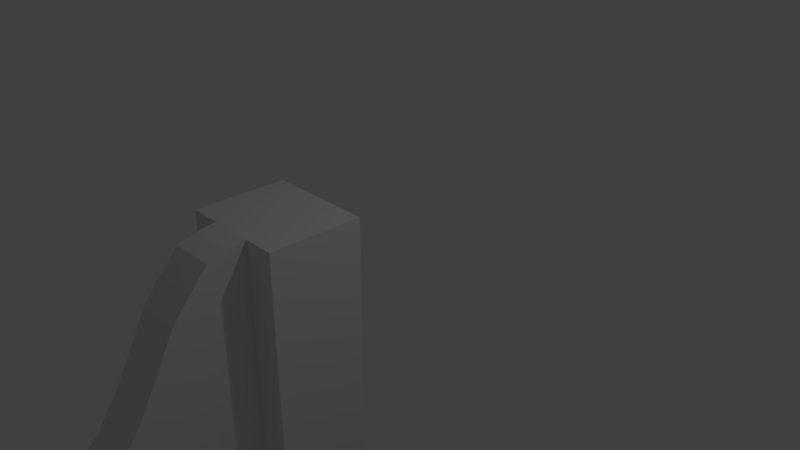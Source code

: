 # Source: Slope.blend  (saved by Blender 2.78.0; exported with 4.5.12 LTS)
import bpy
from mathutils import Matrix  # noqa: F401  (used for matrix-valued properties, if any)

bpy.ops.wm.read_factory_settings(use_empty=True)
scene = bpy.context.scene
scene.name = 'Scene'

# ---- collections
col_collection_1 = bpy.data.collections.new('Collection 1'); scene.collection.children.link(col_collection_1)

# ---- world
world_world = bpy.data.worlds.new('World'); scene.world = world_world
world_world.color = (0.05088, 0.05088, 0.05088)
world_world.use_sun_shadow = False
world_world.sun_shadow_jitter_overblur = 0.0
world_world.cycles.sampling_method = 'MANUAL'

# ---- cameras
cam_camera = bpy.data.cameras.new('Camera')
cam_camera.clip_end = 100.0
cam_camera.lens = 35.0
cam_camera.sensor_width = 32.0
cam_camera.sensor_height = 18.0
cam_camera.ortho_scale = 7.314
cam_camera.dof.focus_distance = 0.0
cam_camera.dof.aperture_fstop = 128.0

# ---- lights
light_lamp = bpy.data.lights.new('Lamp', 'POINT')
light_lamp.transmission_factor = 0.0
light_lamp.cutoff_distance = 30.0
light_lamp.energy = 100.0
light_lamp.shadow_buffer_clip_start = 1.001
light_lamp.shadow_soft_size = 0.1
light_lamp.shadow_maximum_resolution = 0.006
light_lamp.use_absolute_resolution = True

# ---- meshes
me_cube_001 = bpy.data.meshes.new('Cube.001')
me_cube_001.from_pydata([(-0.7248, -0.2458, -2.469), (-0.7248, -0.2458, 1.0), (-0.7248, 1.0, -2.469), (-0.7248, 1.0, 1.0), (0.7248, -0.2458, -2.469), (0.7248, -0.2458, 1.0), (0.7248, 1.0, -2.469), (0.7248, 1.0, 1.0), (-0.3, 1.0, -2.469), (0.3, 1.0, -2.469), (0.3, 1.0, 1.0), (-0.3, 1.0, 1.0), (0.3, -0.2458, -2.469), (-0.3, -0.2458, -2.469), (-0.3, -0.2458, 1.0), (0.3, -0.2458, 1.0), (0.3, -3.473, -2.469), (-0.3, -3.721, -1.873), (-0.3, -3.225, -1.813), (-0.3, -2.728, -1.635), (-0.3, -2.232, -1.278), (-0.3, -1.735, -0.6643), (-0.3, -1.239, 0.2866), (-0.3, -0.7423, 0.8808), (0.3, -0.7423, 0.8808), (0.3, -1.239, 0.2866), (0.3, -1.735, -0.6643), (0.3, -2.232, -1.278), (0.3, -2.728, -1.635), (0.3, -3.225, -1.813), (0.3, -3.721, -1.873), (-0.3, -3.473, -2.469), (-0.3, -0.7423, -2.469), (-0.3, -1.239, -2.469), (-0.3, -1.735, -2.469), (-0.3, -2.232, -2.469), (-0.3, -2.728, -2.469), (-0.3, -3.225, -2.469), (-0.3, -3.721, -2.469), (0.3, -3.473, -1.868), (-0.3, -3.473, -1.868), (0.3, -3.721, -2.469), (0.3, -3.225, -2.469), (0.3, -2.728, -2.469), (0.3, -2.232, -2.469), (0.3, -1.735, -2.469), (0.3, -1.239, -2.469), (0.3, -0.7423, -2.469), (-0.3, -2.976, -1.749), (0.3, -2.976, -1.749), (-0.3, -2.976, -2.469), (0.3, -2.976, -2.469), (-0.3, -2.48, -1.498), (0.3, -2.48, -1.498), (-0.3, -2.48, -2.469), (0.3, -2.48, -2.469), (-0.3, -1.983, -1.029), (0.3, -1.983, -1.029), (-0.3, -1.983, -2.469), (0.3, -1.983, -2.469), (-0.3, -1.487, -0.2053), (0.3, -1.487, -0.2053), (-0.3, -1.487, -2.469), (0.3, -1.487, -2.469), (-0.3, -0.9905, 0.6084), (0.3, -0.9905, 0.6084), (-0.3, -0.9905, -2.469), (0.3, -0.9905, -2.469), (-0.3, -0.494, 0.9569), (0.3, -0.494, -2.469), (0.3, -0.494, 0.9569), (-0.3, -0.494, -2.469)], [], [(0, 1, 3, 2), (11, 3, 1, 14), (6, 7, 5, 4), (2, 8, 13, 0), (7, 10, 15, 5), (4, 5, 15, 12), (9, 10, 7, 6), (13, 14, 1, 0), (9, 6, 4, 12), (11, 14, 15, 10), (9, 12, 13, 8), (10, 9, 8, 11), (2, 3, 11, 8), (70, 68, 23, 24), (65, 64, 22, 25), (61, 60, 21, 26), (57, 56, 20, 27), (53, 52, 19, 28), (49, 48, 18, 29), (39, 40, 17, 30), (29, 18, 40, 39), (71, 69, 47, 32), (66, 67, 46, 33), (62, 63, 45, 34), (58, 59, 44, 35), (54, 55, 43, 36), (50, 51, 42, 37), (31, 16, 41, 38), (37, 42, 16, 31), (68, 71, 32, 23), (64, 66, 33, 22), (60, 62, 34, 21), (56, 58, 35, 20), (52, 54, 36, 19), (48, 50, 37, 18), (40, 31, 38, 17), (18, 37, 31, 40), (69, 70, 24, 47), (67, 65, 25, 46), (63, 61, 26, 45), (59, 57, 27, 44), (55, 53, 28, 43), (51, 49, 29, 42), (16, 39, 30, 41), (42, 29, 39, 16), (43, 28, 49, 51), (19, 36, 50, 48), (36, 43, 51, 50), (28, 19, 48, 49), (44, 27, 53, 55), (20, 35, 54, 52), (35, 44, 55, 54), (27, 20, 52, 53), (45, 26, 57, 59), (21, 34, 58, 56), (34, 45, 59, 58), (26, 21, 56, 57), (46, 25, 61, 63), (22, 33, 62, 60), (33, 46, 63, 62), (25, 22, 60, 61), (47, 24, 65, 67), (23, 32, 66, 64), (32, 47, 67, 66), (24, 23, 64, 65), (12, 15, 70, 69), (14, 13, 71, 68), (13, 12, 69, 71), (15, 14, 68, 70)])
me_cube_001.use_remesh_preserve_volume = False
me_cube_001.use_remesh_preserve_attributes = False
me_cube_001.use_mirror_vertex_groups = False
me_cube_001.update()

# ---- objects
ob_cube = bpy.data.objects.new('Cube', me_cube_001)
ob_lamp = bpy.data.objects.new('Lamp', light_lamp)
ob_camera = bpy.data.objects.new('Camera', cam_camera)

# ---- transforms, parenting, visibility, modifiers, constraints
ob_cube.location = (-0.01508, -1.748, 0.02263)
ob_cube.show_wire = True
ob_cube.lineart.crease_threshold = 0.0
ob_lamp.location = (4.076, 1.005, 5.904)
ob_lamp.rotation_euler = (0.6503, 0.05522, 1.866)
ob_lamp.lock_rotations_4d = False
ob_lamp.empty_display_type = 'ARROWS'
ob_lamp.color = (0.0, 0.0, 0.0, 0.0)
ob_lamp.lineart.crease_threshold = 0.0
ob_camera.location = (7.481, -6.508, 5.344)
ob_camera.rotation_euler = (1.109, 0.0, 0.8149)
ob_camera.lock_rotations_4d = False
ob_camera.empty_display_type = 'ARROWS'
ob_camera.color = (0.0, 0.0, 0.0, 0.0)
ob_camera.display_type = 'WIRE'
ob_camera.lineart.crease_threshold = 0.0

# ---- collection membership
col_collection_1.objects.link(ob_cube)
col_collection_1.objects.link(ob_lamp)
col_collection_1.objects.link(ob_camera)

# ---- scene / render settings (as saved in the file)
scene.camera = ob_camera
scene.frame_start = 1; scene.frame_end = 250; scene.frame_set(70)
scene.render.engine = 'BLENDER_EEVEE_NEXT'
scene.render.resolution_percentage = 50
scene.render.dither_intensity = 0.0
scene.cycles.use_denoising = False
scene.cycles.samples = 128
scene.cycles.sampling_pattern = 'TABULATED_SOBOL'
scene.cycles.light_sampling_threshold = 0.0
scene.cycles.use_adaptive_sampling = False
scene.cycles.use_light_tree = False
scene.cycles.blur_glossy = 0.0
scene.cycles.sample_clamp_indirect = 0.0
scene.view_settings.view_transform = 'Standard'
bpy.context.view_layer.update()
